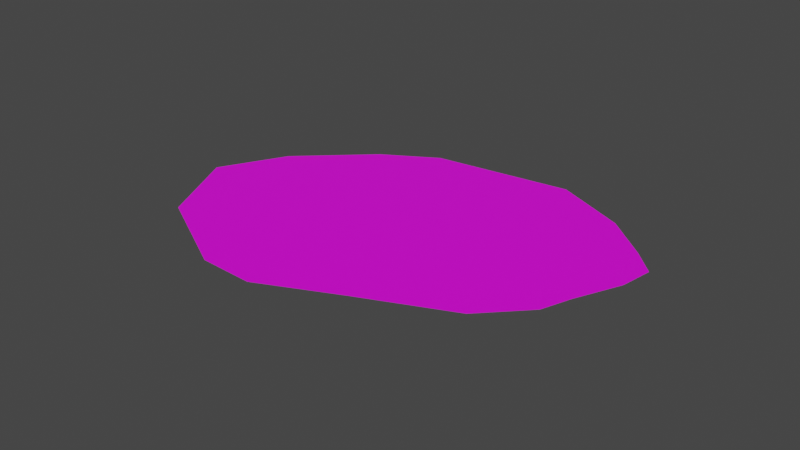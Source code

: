# Source: arctic_door.blend  (saved by Blender 2.83.18; exported with 4.5.12 LTS)
import bpy
from mathutils import Matrix  # noqa: F401  (used for matrix-valued properties, if any)

bpy.ops.wm.read_factory_settings(use_empty=True)
scene = bpy.context.scene
scene.name = 'Scene'

# ---- collections
col_collection = bpy.data.collections.new('Collection'); scene.collection.children.link(col_collection)

# ---- images (referenced by path relative to the original .blend; pixels are not part of the script)
import os
ASSET_DIR = os.environ.get("B2B_ASSET_DIR", "")  # directory of the original .blend (textures are referenced by path, not embedded)
HERE = os.path.dirname(os.path.abspath(__file__))  # packed textures are extracted next to this script under _unpacked/

def load_image(name, relpath, width, height, colorspace="sRGB"):
    """Load a texture the original file referenced (path relative to the .blend, or extracted next to this script)."""
    p = next((c for c in (os.path.join(HERE, relpath), os.path.join(ASSET_DIR, relpath)) if relpath and os.path.exists(c)), "")
    if p:
        img = bpy.data.images.load(p, check_existing=True)
        img.name = name
    else:  # same state as the original file: an image datablock whose file is absent (Cycles renders it pink)
        img = bpy.data.images.new(name, width, height)
        img.source = "FILE"
        img.filepath = "//" + (relpath or name)
    img.colorspace_settings.name = colorspace
    return img
img_desert2 = load_image('desert2', 'arctic10.png', 1024, 1024, 'sRGB')

# ---- materials (node trees are filled in below, after node groups)
mat_sand = bpy.data.materials.new('Sand')

# ---- material node trees
mat_sand.use_nodes = True; mat_sand.node_tree.nodes.clear()
_N = mat_sand.node_tree.nodes; _L = mat_sand.node_tree.links
n0 = _N.new('ShaderNodeOutputMaterial'); n0.name = 'Material Output'; n0.location = (1300, 355)
n1 = _N.new('ShaderNodeBsdfPrincipled'); n1.name = 'Principled BSDF'; n1.location = (988, 347)
n1.distribution = 'GGX'
n1.subsurface_method = 'BURLEY'
n1.inputs[3].default_value = 1.45
n1.inputs[27].default_value = (0.0, 0.0, 0.0, 1.0)
n1.inputs[28].default_value = 1.0
n2 = _N.new('ShaderNodeTexImage'); n2.name = 'Image Texture'; n2.location = (698, 327)
n2.image = img_desert2
_L.new(n1.outputs[0], n0.inputs[0])
_L.new(n2.outputs[0], n1.inputs[0])
n0.is_active_output = True

# ---- world
world_world = bpy.data.worlds.new('World'); scene.world = world_world
world_world.use_nodes = True; world_world.node_tree.nodes.clear()
_N = world_world.node_tree.nodes; _L = world_world.node_tree.links
n0 = _N.new('ShaderNodeOutputWorld'); n0.name = 'World Output'; n0.location = (300, 300)
n1 = _N.new('ShaderNodeBackground'); n1.name = 'Background'; n1.location = (10, 300)
n1.inputs[0].default_value = (0.05088, 0.05088, 0.05088, 1.0)
_L.new(n1.outputs[0], n0.inputs[0])
n0.is_active_output = True
world_world.color = (0.05088, 0.05088, 0.05088)
world_world.use_sun_shadow = False
world_world.sun_shadow_jitter_overblur = 0.0

# ---- meshes
me_okr_g = bpy.data.meshes.new('Okrąg')
me_okr_g.from_pydata([(0.6097, -0.4544, 0.0), (0.6395, 0.2001, 0.0), (0.5342, 0.4747, 0.0), (0.296, 0.8436, 0.0), (0.02125, 1.059, 0.0), (-0.399, 0.939, 0.0), (-0.7146, 0.5406, 0.0), (-0.7695, 0.2901, 0.0), (-0.6678, -0.09682, 0.0), (-0.56, -0.5438, 0.0), (-0.4, -0.7643, 0.0), (-0.2697, -0.8386, 0.0), (-0.07671, -0.9698, 0.0), (0.06966, -1.021, 0.0), (0.1956, -0.9333, 0.0), (0.4005, -0.7628, 0.0)], [], [(1, 2, 3, 4, 5, 6, 7, 8, 9, 10, 11, 12, 13, 14, 15, 0)])
_uv = me_okr_g.uv_layers.new(name='MapaUV')
_uv.uv.foreach_set('vector', [8.141e-05, 0.4848, 0.01742, 0.3408, 0.08699, 0.1359, 0.1925, 8.141e-05, 0.4078, 0.006749, 0.6066, 0.1593, 0.6629, 0.2725, 0.6608, 0.4697, 0.6629, 0.6963, 0.6129, 0.821, 0.5595, 0.8722, 0.483, 0.9581, 0.4191, 0.9999, 0.3484, 0.9733, 0.23, 0.9164, 0.09295, 0.7941])
me_okr_g.materials.append(mat_sand)
me_okr_g.materials.append(None)
me_okr_g.use_remesh_fix_poles = True
me_okr_g.use_remesh_preserve_attributes = False
me_okr_g.use_mirror_vertex_groups = False
me_okr_g.update()

# ---- objects
ob_okr_g = bpy.data.objects.new('Okrąg', me_okr_g)

# ---- transforms, parenting, visibility, modifiers, constraints
ob_okr_g.location = (0.0, 0.0, 0.0)
ob_okr_g.rotation_euler = (0.0, -0.0, 1.745)
ob_okr_g.lineart.crease_threshold = 0.0

# ---- collection membership
col_collection.objects.link(ob_okr_g)

# ---- scene / render settings (as saved in the file)
scene.frame_start = 1; scene.frame_end = 250; scene.frame_set(17)
scene.render.engine = 'CYCLES'
scene.cycles.use_denoising = False
scene.cycles.samples = 128
scene.cycles.sampling_pattern = 'TABULATED_SOBOL'
scene.cycles.use_adaptive_sampling = False
scene.cycles.use_light_tree = False
scene.view_settings.view_transform = 'Filmic'
bpy.context.view_layer.update()

# ---- added for rendering (the .blend has no active camera and no usable light): camera, sun
cam_auto = bpy.data.cameras.new('AutoCamera')
cam_auto.lens = 50.0
cam_auto.sensor_width = 36.0
cam_auto.clip_end = 1000.0
ob_auto_camera = bpy.data.objects.new('AutoCamera', cam_auto)
scene.collection.objects.link(ob_auto_camera)
ob_auto_camera.location = (2.66005, -3.26828, 2.13398)
ob_auto_camera.rotation_euler = (1.09748, -7.21219e-08, 0.694738)
scene.camera = ob_auto_camera
light_auto_sun = bpy.data.lights.new('AutoSun', 'SUN')
light_auto_sun.energy = 3.0
light_auto_sun.angle = 0.0523599
ob_auto_sun = bpy.data.objects.new('AutoSun', light_auto_sun)
scene.collection.objects.link(ob_auto_sun)
ob_auto_sun.rotation_euler = (0.872665, 0.174533, 0.523599)
bpy.context.view_layer.update()
